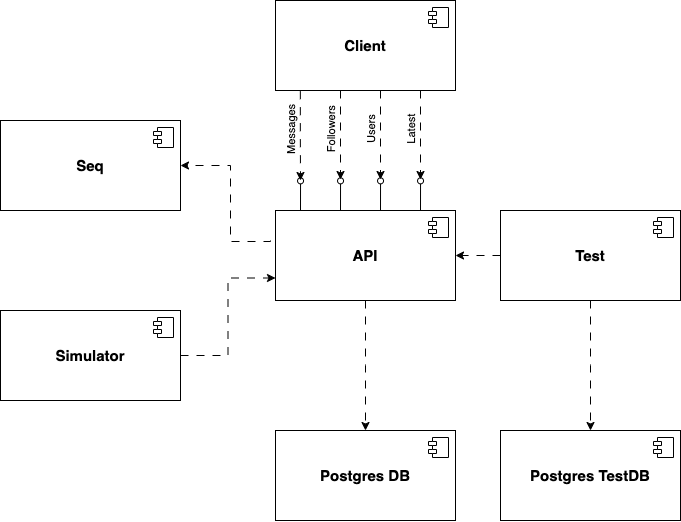

The diagram above was exported from draw.io. Its source (the exported page's mxGraphModel, read from the mxfile embedded in the PNG):
<mxGraphModel dx="995" dy="635" grid="1" gridSize="10" guides="1" tooltips="1" connect="1" arrows="1" fold="1" page="1" pageScale="1" pageWidth="827" pageHeight="1169" math="0" shadow="0">
  <root>
    <mxCell id="0" />
    <mxCell id="1" parent="0" />
    <mxCell id="aX9OTDz5aYgOm5PMaBgz-65" style="edgeStyle=orthogonalEdgeStyle;rounded=0;orthogonalLoop=1;jettySize=auto;html=1;exitX=0.5;exitY=1;exitDx=0;exitDy=0;dashed=1;dashPattern=8 8;" edge="1" parent="1" source="aX9OTDz5aYgOm5PMaBgz-53">
      <mxGeometry relative="1" as="geometry">
        <mxPoint x="405" y="520" as="targetPoint" />
      </mxGeometry>
    </mxCell>
    <mxCell id="aX9OTDz5aYgOm5PMaBgz-79" style="edgeStyle=orthogonalEdgeStyle;rounded=0;orthogonalLoop=1;jettySize=auto;html=1;exitX=0.222;exitY=-0.004;exitDx=0;exitDy=0;endArrow=oval;endFill=0;exitPerimeter=0;" edge="1" parent="1">
      <mxGeometry relative="1" as="geometry">
        <mxPoint x="340.04" y="270.36" as="targetPoint" />
        <mxPoint x="340.00000000000006" y="300" as="sourcePoint" />
        <Array as="points" />
      </mxGeometry>
    </mxCell>
    <mxCell id="aX9OTDz5aYgOm5PMaBgz-53" value="&lt;font style=&quot;font-size: 15px;&quot;&gt;&lt;b&gt;API&lt;/b&gt;&lt;/font&gt;" style="html=1;dropTarget=0;whiteSpace=wrap;" vertex="1" parent="1">
      <mxGeometry x="315" y="300" width="180" height="90" as="geometry" />
    </mxCell>
    <mxCell id="aX9OTDz5aYgOm5PMaBgz-54" value="" style="shape=module;jettyWidth=8;jettyHeight=4;" vertex="1" parent="aX9OTDz5aYgOm5PMaBgz-53">
      <mxGeometry x="1" width="20" height="20" relative="1" as="geometry">
        <mxPoint x="-27" y="7" as="offset" />
      </mxGeometry>
    </mxCell>
    <mxCell id="aX9OTDz5aYgOm5PMaBgz-86" style="edgeStyle=orthogonalEdgeStyle;rounded=0;orthogonalLoop=1;jettySize=auto;html=1;exitX=0.138;exitY=1.008;exitDx=0;exitDy=0;exitPerimeter=0;dashed=1;dashPattern=8 8;" edge="1" parent="1" source="aX9OTDz5aYgOm5PMaBgz-55">
      <mxGeometry relative="1" as="geometry">
        <mxPoint x="340" y="270" as="targetPoint" />
      </mxGeometry>
    </mxCell>
    <mxCell id="aX9OTDz5aYgOm5PMaBgz-87" value="Messages" style="edgeLabel;html=1;align=center;verticalAlign=middle;resizable=0;points=[];rotation=-90;" vertex="1" connectable="0" parent="aX9OTDz5aYgOm5PMaBgz-86">
      <mxGeometry x="0.2263" y="1" relative="1" as="geometry">
        <mxPoint x="-11" y="-15" as="offset" />
      </mxGeometry>
    </mxCell>
    <mxCell id="aX9OTDz5aYgOm5PMaBgz-55" value="&lt;font style=&quot;font-size: 15px;&quot;&gt;&lt;b&gt;Client&lt;/b&gt;&lt;/font&gt;" style="html=1;dropTarget=0;whiteSpace=wrap;" vertex="1" parent="1">
      <mxGeometry x="315" y="90" width="180" height="90" as="geometry" />
    </mxCell>
    <mxCell id="aX9OTDz5aYgOm5PMaBgz-56" value="" style="shape=module;jettyWidth=8;jettyHeight=4;" vertex="1" parent="aX9OTDz5aYgOm5PMaBgz-55">
      <mxGeometry x="1" width="20" height="20" relative="1" as="geometry">
        <mxPoint x="-27" y="7" as="offset" />
      </mxGeometry>
    </mxCell>
    <mxCell id="aX9OTDz5aYgOm5PMaBgz-57" value="&lt;font style=&quot;font-size: 15px;&quot;&gt;&lt;b&gt;Seq&lt;/b&gt;&lt;/font&gt;" style="html=1;dropTarget=0;whiteSpace=wrap;" vertex="1" parent="1">
      <mxGeometry x="40" y="210" width="180" height="90" as="geometry" />
    </mxCell>
    <mxCell id="aX9OTDz5aYgOm5PMaBgz-58" value="" style="shape=module;jettyWidth=8;jettyHeight=4;" vertex="1" parent="aX9OTDz5aYgOm5PMaBgz-57">
      <mxGeometry x="1" width="20" height="20" relative="1" as="geometry">
        <mxPoint x="-27" y="7" as="offset" />
      </mxGeometry>
    </mxCell>
    <mxCell id="aX9OTDz5aYgOm5PMaBgz-85" style="edgeStyle=orthogonalEdgeStyle;rounded=0;orthogonalLoop=1;jettySize=auto;html=1;dashed=1;dashPattern=8 8;entryX=0;entryY=0.75;entryDx=0;entryDy=0;" edge="1" parent="1" source="aX9OTDz5aYgOm5PMaBgz-59" target="aX9OTDz5aYgOm5PMaBgz-53">
      <mxGeometry relative="1" as="geometry">
        <mxPoint x="310" y="370" as="targetPoint" />
      </mxGeometry>
    </mxCell>
    <mxCell id="aX9OTDz5aYgOm5PMaBgz-59" value="&lt;font style=&quot;font-size: 15px;&quot;&gt;&lt;b&gt;Simulator&lt;/b&gt;&lt;/font&gt;" style="html=1;dropTarget=0;whiteSpace=wrap;" vertex="1" parent="1">
      <mxGeometry x="40" y="400" width="180" height="90" as="geometry" />
    </mxCell>
    <mxCell id="aX9OTDz5aYgOm5PMaBgz-60" value="" style="shape=module;jettyWidth=8;jettyHeight=4;" vertex="1" parent="aX9OTDz5aYgOm5PMaBgz-59">
      <mxGeometry x="1" width="20" height="20" relative="1" as="geometry">
        <mxPoint x="-27" y="7" as="offset" />
      </mxGeometry>
    </mxCell>
    <mxCell id="aX9OTDz5aYgOm5PMaBgz-72" style="edgeStyle=orthogonalEdgeStyle;rounded=0;orthogonalLoop=1;jettySize=auto;html=1;entryX=1;entryY=0.5;entryDx=0;entryDy=0;dashed=1;dashPattern=8 8;" edge="1" parent="1" source="aX9OTDz5aYgOm5PMaBgz-61" target="aX9OTDz5aYgOm5PMaBgz-53">
      <mxGeometry relative="1" as="geometry" />
    </mxCell>
    <mxCell id="aX9OTDz5aYgOm5PMaBgz-61" value="&lt;font style=&quot;font-size: 15px;&quot;&gt;&lt;b&gt;Test&lt;/b&gt;&lt;/font&gt;" style="html=1;dropTarget=0;whiteSpace=wrap;" vertex="1" parent="1">
      <mxGeometry x="540" y="300" width="180" height="90" as="geometry" />
    </mxCell>
    <mxCell id="aX9OTDz5aYgOm5PMaBgz-62" value="" style="shape=module;jettyWidth=8;jettyHeight=4;" vertex="1" parent="aX9OTDz5aYgOm5PMaBgz-61">
      <mxGeometry x="1" width="20" height="20" relative="1" as="geometry">
        <mxPoint x="-27" y="7" as="offset" />
      </mxGeometry>
    </mxCell>
    <mxCell id="aX9OTDz5aYgOm5PMaBgz-67" style="edgeStyle=orthogonalEdgeStyle;rounded=0;orthogonalLoop=1;jettySize=auto;html=1;entryX=0.5;entryY=0;entryDx=0;entryDy=0;entryPerimeter=0;dashed=1;dashPattern=8 8;" edge="1" parent="1" source="aX9OTDz5aYgOm5PMaBgz-61">
      <mxGeometry relative="1" as="geometry">
        <mxPoint x="630" y="520" as="targetPoint" />
      </mxGeometry>
    </mxCell>
    <mxCell id="aX9OTDz5aYgOm5PMaBgz-88" style="edgeStyle=orthogonalEdgeStyle;rounded=0;orthogonalLoop=1;jettySize=auto;html=1;exitX=0.222;exitY=-0.004;exitDx=0;exitDy=0;endArrow=oval;endFill=0;exitPerimeter=0;" edge="1" parent="1">
      <mxGeometry relative="1" as="geometry">
        <mxPoint x="380.04" y="270.36" as="targetPoint" />
        <mxPoint x="380.00000000000006" y="300" as="sourcePoint" />
        <Array as="points" />
      </mxGeometry>
    </mxCell>
    <mxCell id="aX9OTDz5aYgOm5PMaBgz-89" style="edgeStyle=orthogonalEdgeStyle;rounded=0;orthogonalLoop=1;jettySize=auto;html=1;exitX=0.222;exitY=-0.004;exitDx=0;exitDy=0;endArrow=oval;endFill=0;exitPerimeter=0;" edge="1" parent="1">
      <mxGeometry relative="1" as="geometry">
        <mxPoint x="420.04" y="270.36" as="targetPoint" />
        <mxPoint x="420.00000000000006" y="300" as="sourcePoint" />
        <Array as="points" />
      </mxGeometry>
    </mxCell>
    <mxCell id="aX9OTDz5aYgOm5PMaBgz-90" style="edgeStyle=orthogonalEdgeStyle;rounded=0;orthogonalLoop=1;jettySize=auto;html=1;exitX=0.222;exitY=-0.004;exitDx=0;exitDy=0;endArrow=oval;endFill=0;exitPerimeter=0;" edge="1" parent="1">
      <mxGeometry relative="1" as="geometry">
        <mxPoint x="460.04" y="270.36" as="targetPoint" />
        <mxPoint x="460.00000000000006" y="300" as="sourcePoint" />
        <Array as="points" />
      </mxGeometry>
    </mxCell>
    <mxCell id="aX9OTDz5aYgOm5PMaBgz-91" style="edgeStyle=orthogonalEdgeStyle;rounded=0;orthogonalLoop=1;jettySize=auto;html=1;exitX=0.138;exitY=1.008;exitDx=0;exitDy=0;exitPerimeter=0;dashed=1;dashPattern=8 8;" edge="1" parent="1">
      <mxGeometry relative="1" as="geometry">
        <mxPoint x="380" y="269" as="targetPoint" />
        <mxPoint x="380" y="180" as="sourcePoint" />
      </mxGeometry>
    </mxCell>
    <mxCell id="aX9OTDz5aYgOm5PMaBgz-92" value="Followers" style="edgeLabel;html=1;align=center;verticalAlign=middle;resizable=0;points=[];rotation=-90;" vertex="1" connectable="0" parent="aX9OTDz5aYgOm5PMaBgz-91">
      <mxGeometry x="0.2263" y="1" relative="1" as="geometry">
        <mxPoint x="-11" y="-15" as="offset" />
      </mxGeometry>
    </mxCell>
    <mxCell id="aX9OTDz5aYgOm5PMaBgz-93" style="edgeStyle=orthogonalEdgeStyle;rounded=0;orthogonalLoop=1;jettySize=auto;html=1;exitX=0.138;exitY=1.008;exitDx=0;exitDy=0;exitPerimeter=0;dashed=1;dashPattern=8 8;" edge="1" parent="1">
      <mxGeometry relative="1" as="geometry">
        <mxPoint x="420" y="269" as="targetPoint" />
        <mxPoint x="420" y="180" as="sourcePoint" />
      </mxGeometry>
    </mxCell>
    <mxCell id="aX9OTDz5aYgOm5PMaBgz-94" value="Users" style="edgeLabel;html=1;align=center;verticalAlign=middle;resizable=0;points=[];rotation=-90;" vertex="1" connectable="0" parent="aX9OTDz5aYgOm5PMaBgz-93">
      <mxGeometry x="0.2263" y="1" relative="1" as="geometry">
        <mxPoint x="-11" y="-15" as="offset" />
      </mxGeometry>
    </mxCell>
    <mxCell id="aX9OTDz5aYgOm5PMaBgz-95" style="edgeStyle=orthogonalEdgeStyle;rounded=0;orthogonalLoop=1;jettySize=auto;html=1;exitX=0.138;exitY=1.008;exitDx=0;exitDy=0;exitPerimeter=0;dashed=1;dashPattern=8 8;" edge="1" parent="1">
      <mxGeometry relative="1" as="geometry">
        <mxPoint x="460" y="269" as="targetPoint" />
        <mxPoint x="460" y="180" as="sourcePoint" />
      </mxGeometry>
    </mxCell>
    <mxCell id="aX9OTDz5aYgOm5PMaBgz-96" value="Latest" style="edgeLabel;html=1;align=center;verticalAlign=middle;resizable=0;points=[];rotation=-90;" vertex="1" connectable="0" parent="aX9OTDz5aYgOm5PMaBgz-95">
      <mxGeometry x="0.2263" y="1" relative="1" as="geometry">
        <mxPoint x="-11" y="-15" as="offset" />
      </mxGeometry>
    </mxCell>
    <mxCell id="aX9OTDz5aYgOm5PMaBgz-97" value="&lt;font style=&quot;font-size: 15px;&quot;&gt;&lt;b&gt;Postgres DB&lt;/b&gt;&lt;/font&gt;" style="html=1;dropTarget=0;whiteSpace=wrap;" vertex="1" parent="1">
      <mxGeometry x="315" y="520" width="180" height="90" as="geometry" />
    </mxCell>
    <mxCell id="aX9OTDz5aYgOm5PMaBgz-98" value="" style="shape=module;jettyWidth=8;jettyHeight=4;" vertex="1" parent="aX9OTDz5aYgOm5PMaBgz-97">
      <mxGeometry x="1" width="20" height="20" relative="1" as="geometry">
        <mxPoint x="-27" y="7" as="offset" />
      </mxGeometry>
    </mxCell>
    <mxCell id="aX9OTDz5aYgOm5PMaBgz-99" value="&lt;font style=&quot;font-size: 15px;&quot;&gt;&lt;b&gt;Postgres TestDB&lt;/b&gt;&lt;/font&gt;" style="html=1;dropTarget=0;whiteSpace=wrap;" vertex="1" parent="1">
      <mxGeometry x="540" y="520" width="180" height="90" as="geometry" />
    </mxCell>
    <mxCell id="aX9OTDz5aYgOm5PMaBgz-100" value="" style="shape=module;jettyWidth=8;jettyHeight=4;" vertex="1" parent="aX9OTDz5aYgOm5PMaBgz-99">
      <mxGeometry x="1" width="20" height="20" relative="1" as="geometry">
        <mxPoint x="-27" y="7" as="offset" />
      </mxGeometry>
    </mxCell>
    <mxCell id="aX9OTDz5aYgOm5PMaBgz-102" style="edgeStyle=orthogonalEdgeStyle;rounded=0;orthogonalLoop=1;jettySize=auto;html=1;dashed=1;dashPattern=8 8;entryX=1;entryY=0.5;entryDx=0;entryDy=0;" edge="1" parent="1" target="aX9OTDz5aYgOm5PMaBgz-57">
      <mxGeometry relative="1" as="geometry">
        <mxPoint x="220" y="230" as="targetPoint" />
        <mxPoint x="310" y="330" as="sourcePoint" />
        <Array as="points">
          <mxPoint x="310" y="331" />
          <mxPoint x="270" y="331" />
          <mxPoint x="270" y="255" />
        </Array>
      </mxGeometry>
    </mxCell>
  </root>
</mxGraphModel>